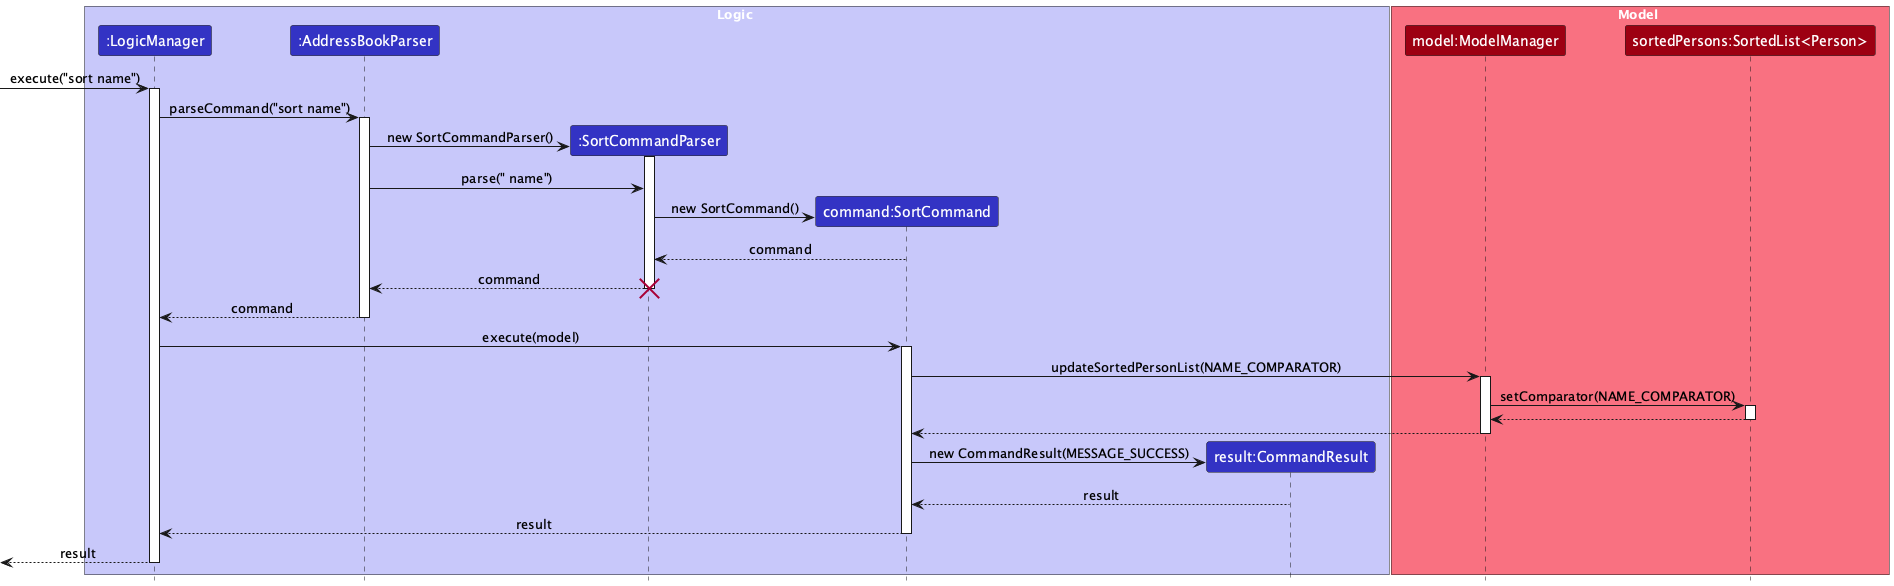

The diagram above was rendered by PlantUML. Its source (embedded in the PNG):
@startuml
!include style.puml
skinparam ArrowFontStyle plain

box Logic LOGIC_COLOR_T1
participant ":LogicManager" as LogicManager LOGIC_COLOR
participant ":AddressBookParser" as AddressBookParser LOGIC_COLOR
participant ":SortCommandParser" as SortCommandParser LOGIC_COLOR
participant "command:SortCommand" as SortCommand LOGIC_COLOR
participant "result:CommandResult" as CommandResult LOGIC_COLOR
end box

box Model MODEL_COLOR_T1
participant "model:ModelManager" as ModelManager MODEL_COLOR
participant "sortedPersons:SortedList<Person>" as SortedList MODEL_COLOR
end box

[-> LogicManager : execute("sort name")
activate LogicManager

LogicManager -> AddressBookParser : parseCommand("sort name")
activate AddressBookParser

create SortCommandParser
AddressBookParser -> SortCommandParser : new SortCommandParser()
activate SortCommandParser
AddressBookParser -> SortCommandParser : parse(" name")

create SortCommand
SortCommandParser -> SortCommand : new SortCommand()
SortCommand --> SortCommandParser : command
SortCommandParser --> AddressBookParser : command
deactivate SortCommandParser
destroy SortCommandParser

AddressBookParser --> LogicManager : command
deactivate AddressBookParser

LogicManager -> SortCommand : execute(model)
activate SortCommand
SortCommand -> ModelManager : updateSortedPersonList(NAME_COMPARATOR)
activate ModelManager
ModelManager -> SortedList : setComparator(NAME_COMPARATOR)
activate SortedList
SortedList --> ModelManager
deactivate SortedList
ModelManager --> SortCommand
deactivate ModelManager

create CommandResult
SortCommand -> CommandResult : new CommandResult(MESSAGE_SUCCESS)
CommandResult --> SortCommand : result
SortCommand --> LogicManager : result
deactivate SortCommand

[<-- LogicManager : result
deactivate LogicManager
@enduml